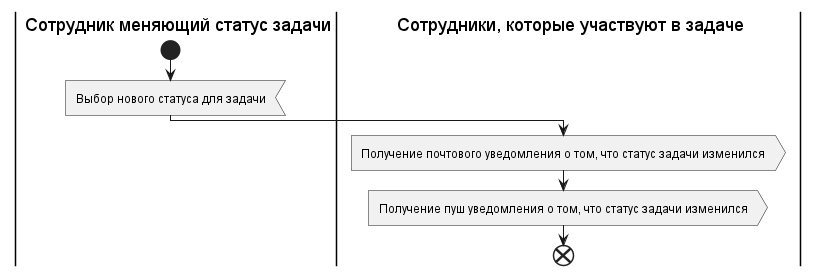

The diagram above was rendered by PlantUML. Its source (embedded in the PNG):
@startuml editingTask
'https://plantuml.com/activity-diagram-beta

|C1| Сотрудник меняющий статус задачи
|С2| Сотрудники, которые участвуют в задаче
|C1| 
start
    :Выбор нового статуса для задачи<    
    |С2|
    :Получение почтового уведомления о том, что статус задачи изменился>
    :Получение пуш уведомления о том, что статус задачи изменился>
end



@enduml